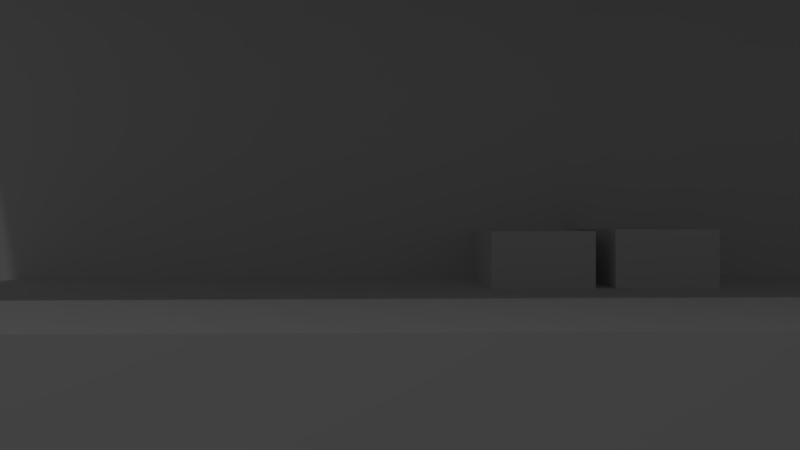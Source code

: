 # Source: bbb_2nd_floor_baseline.blend  (saved by Blender 2.79.0; exported with 4.5.12 LTS)
import bpy
from mathutils import Matrix  # noqa: F401  (used for matrix-valued properties, if any)

bpy.ops.wm.read_factory_settings(use_empty=True)
scene = bpy.context.scene
scene.name = 'Objects'

# ---- collections
col_collection_1 = bpy.data.collections.new('Collection 1'); scene.collection.children.link(col_collection_1)
col_collection_11 = bpy.data.collections.new('Collection 11'); scene.collection.children.link(col_collection_11)
col_collection_11.hide_render = True
col_collection_11.hide_viewport = True

# ---- materials (node trees are filled in below, after node groups)
mat_material = bpy.data.materials.new('Material')
mat_material.alpha_threshold = 0.0
mat_material.roughness = 0.5
mat_material.line_color = (0.0, 0.0, 0.0, 1.0)

# ---- material node trees

# ---- world
world_world = bpy.data.worlds.new('World'); scene.world = world_world
world_world.color = (0.05088, 0.05088, 0.05088)
world_world.use_sun_shadow = False
world_world.sun_shadow_jitter_overblur = 0.0
world_world.cycles.sampling_method = 'MANUAL'

# ---- cameras
cam_camera = bpy.data.cameras.new('Camera')
cam_camera.clip_end = 100.0
cam_camera.lens = 35.0
cam_camera.sensor_width = 32.0
cam_camera.sensor_height = 18.0
cam_camera.ortho_scale = 7.314
cam_camera.dof.focus_distance = 0.0

# ---- lights
light_lamp = bpy.data.lights.new('Lamp', 'POINT')
light_lamp.transmission_factor = 0.0
light_lamp.cutoff_distance = 30.0
light_lamp.energy = 100.0
light_lamp.shadow_buffer_clip_start = 1.001
light_lamp.shadow_soft_size = 0.1
light_lamp.shadow_maximum_resolution = 0.006
light_lamp.use_absolute_resolution = True

# ---- meshes
me_box = bpy.data.meshes.new('Box')
me_box.from_pydata([(0.5, 0.5, -0.5), (0.5, -0.5, -0.5), (-0.5, -0.5, -0.5), (-0.5, 0.5, -0.5), (0.5, 0.5, 0.5), (0.5, -0.5, 0.5), (-0.5, -0.5, 0.5), (-0.5, 0.5, 0.5)], [], [(0, 1, 2, 3), (4, 7, 6, 5), (0, 4, 5, 1), (1, 5, 6, 2), (2, 6, 7, 3), (4, 0, 3, 7)])
me_box.materials.append(mat_material)
me_box.use_remesh_preserve_volume = False
me_box.use_remesh_preserve_attributes = False
me_box.use_mirror_vertex_groups = False
me_box.update()
me_cylinder = bpy.data.meshes.new('Cylinder')
me_cylinder.from_pydata([(0.0, 0.5, -0.5), (0.0, 0.5, 0.5), (0.09755, 0.4904, -0.5), (0.09755, 0.4904, 0.5), (0.1913, 0.4619, -0.5), (0.1913, 0.4619, 0.5), (0.2778, 0.4157, -0.5), (0.2778, 0.4157, 0.5), (0.3536, 0.3536, -0.5), (0.3536, 0.3536, 0.5), (0.4157, 0.2778, -0.5), (0.4157, 0.2778, 0.5), (0.4619, 0.1913, -0.5), (0.4619, 0.1913, 0.5), (0.4904, 0.09755, -0.5), (0.4904, 0.09755, 0.5), (0.5, 3.775e-08, -0.5), (0.5, 3.775e-08, 0.5), (0.4904, -0.09755, -0.5), (0.4904, -0.09755, 0.5), (0.4619, -0.1913, -0.5), (0.4619, -0.1913, 0.5), (0.4157, -0.2778, -0.5), (0.4157, -0.2778, 0.5), (0.3536, -0.3536, -0.5), (0.3536, -0.3536, 0.5), (0.2778, -0.4157, -0.5), (0.2778, -0.4157, 0.5), (0.1913, -0.4619, -0.5), (0.1913, -0.4619, 0.5), (0.09755, -0.4904, -0.5), (0.09755, -0.4904, 0.5), (-1.629e-07, -0.5, -0.5), (-1.629e-07, -0.5, 0.5), (-0.09755, -0.4904, -0.5), (-0.09755, -0.4904, 0.5), (-0.1913, -0.4619, -0.5), (-0.1913, -0.4619, 0.5), (-0.2778, -0.4157, -0.5), (-0.2778, -0.4157, 0.5), (-0.3536, -0.3536, -0.5), (-0.3536, -0.3536, 0.5), (-0.4157, -0.2778, -0.5), (-0.4157, -0.2778, 0.5), (-0.4619, -0.1913, -0.5), (-0.4619, -0.1913, 0.5), (-0.4904, -0.09754, -0.5), (-0.4904, -0.09754, 0.5), (-0.5, 4.828e-07, -0.5), (-0.5, 4.828e-07, 0.5), (-0.4904, 0.09755, -0.5), (-0.4904, 0.09755, 0.5), (-0.4619, 0.1913, -0.5), (-0.4619, 0.1913, 0.5), (-0.4157, 0.2778, -0.5), (-0.4157, 0.2778, 0.5), (-0.3536, 0.3536, -0.5), (-0.3536, 0.3536, 0.5), (-0.2778, 0.4157, -0.5), (-0.2778, 0.4157, 0.5), (-0.1913, 0.4619, -0.5), (-0.1913, 0.4619, 0.5), (-0.09754, 0.4904, -0.5), (-0.09754, 0.4904, 0.5)], [], [(0, 1, 3, 2), (2, 3, 5, 4), (4, 5, 7, 6), (6, 7, 9, 8), (8, 9, 11, 10), (10, 11, 13, 12), (12, 13, 15, 14), (14, 15, 17, 16), (16, 17, 19, 18), (18, 19, 21, 20), (20, 21, 23, 22), (22, 23, 25, 24), (24, 25, 27, 26), (26, 27, 29, 28), (28, 29, 31, 30), (30, 31, 33, 32), (32, 33, 35, 34), (34, 35, 37, 36), (36, 37, 39, 38), (38, 39, 41, 40), (40, 41, 43, 42), (42, 43, 45, 44), (44, 45, 47, 46), (46, 47, 49, 48), (48, 49, 51, 50), (50, 51, 53, 52), (52, 53, 55, 54), (54, 55, 57, 56), (56, 57, 59, 58), (58, 59, 61, 60), (3, 1, 63, 61, 59, 57, 55, 53, 51, 49, 47, 45, 43, 41, 39, 37, 35, 33, 31, 29, 27, 25, 23, 21, 19, 17, 15, 13, 11, 9, 7, 5), (60, 61, 63, 62), (62, 63, 1, 0), (0, 2, 4, 6, 8, 10, 12, 14, 16, 18, 20, 22, 24, 26, 28, 30, 32, 34, 36, 38, 40, 42, 44, 46, 48, 50, 52, 54, 56, 58, 60, 62)])
me_cylinder.materials.append(mat_material)
me_cylinder.use_remesh_preserve_volume = False
me_cylinder.use_remesh_preserve_attributes = False
me_cylinder.use_mirror_vertex_groups = False
me_cylinder.update()

# ---- objects
ob_trashcan32_002 = bpy.data.objects.new('trashcan32.002', me_box)
ob_trashcan32_001 = bpy.data.objects.new('trashcan32.001', me_box)
ob_cylinder2_001 = bpy.data.objects.new('Cylinder2.001', me_cylinder)
ob_wall2514 = bpy.data.objects.new('wall2514', me_box)
ob_wall2513 = bpy.data.objects.new('wall2513', me_box)
ob_wall2512 = bpy.data.objects.new('wall2512', me_box)
ob_wall2511 = bpy.data.objects.new('wall2511', me_box)
ob_wall251 = bpy.data.objects.new('wall251', me_box)
ob_remote1 = bpy.data.objects.new('Remote1', me_box)
ob_empty_012 = bpy.data.objects.new('Empty.012', None)
ob_empty_011 = bpy.data.objects.new('Empty.011', None)
ob_remote = bpy.data.objects.new('Remote', me_box)
ob_empty_010 = bpy.data.objects.new('Empty.010', None)
ob_empty_009 = bpy.data.objects.new('Empty.009', None)
ob_cereal1 = bpy.data.objects.new('cereal1', me_box)
ob_empty_008 = bpy.data.objects.new('Empty.008', None)
ob_empty_007 = bpy.data.objects.new('Empty.007', None)
ob_cereal = bpy.data.objects.new('cereal', me_box)
ob_empty_006 = bpy.data.objects.new('Empty.006', None)
ob_empty_005 = bpy.data.objects.new('Empty.005', None)
ob_wall2811 = bpy.data.objects.new('wall2811', me_box)
ob_pringles11 = bpy.data.objects.new('pringles11', me_cylinder)
ob_empty_004 = bpy.data.objects.new('Empty.004', None)
ob_empty_003 = bpy.data.objects.new('Empty.003', None)
ob_pringles1 = bpy.data.objects.new('pringles1', me_cylinder)
ob_empty_002 = bpy.data.objects.new('Empty.002', None)
ob_empty_001 = bpy.data.objects.new('Empty.001', None)
ob_floor = bpy.data.objects.new('floor', me_box)
ob_wall131 = bpy.data.objects.new('wall131', me_box)
ob_wall101 = bpy.data.objects.new('wall101', me_box)
ob_trashcan22 = bpy.data.objects.new('trashcan22', me_box)
ob_trashcan32 = bpy.data.objects.new('trashcan32', me_box)
ob_wall242 = bpy.data.objects.new('wall242', me_box)
ob_wall241 = bpy.data.objects.new('wall241', me_box)
ob_chair913 = bpy.data.objects.new('chair913', me_box)
ob_chair912 = bpy.data.objects.new('chair912', me_box)
ob_chair911 = bpy.data.objects.new('chair911', me_box)
ob_chair910 = bpy.data.objects.new('chair910', me_box)
ob_chair99 = bpy.data.objects.new('chair99', me_box)
ob_wall221 = bpy.data.objects.new('wall221', me_box)
ob_trashcan31 = bpy.data.objects.new('trashcan31', me_box)
ob_trashcan21 = bpy.data.objects.new('trashcan21', me_box)
ob_wall2863 = bpy.data.objects.new('wall2863', me_box)
ob_chair98 = bpy.data.objects.new('chair98', me_box)
ob_wall2862 = bpy.data.objects.new('wall2862', me_box)
ob_wall2861 = bpy.data.objects.new('wall2861', me_box)
ob_cabinet8 = bpy.data.objects.new('Cabinet8', me_box)
ob_cabinet7 = bpy.data.objects.new('Cabinet7', me_box)
ob_cabinet6 = bpy.data.objects.new('Cabinet6', me_box)
ob_chair97 = bpy.data.objects.new('chair97', me_box)
ob_chair96 = bpy.data.objects.new('chair96', me_box)
ob_chair95 = bpy.data.objects.new('chair95', me_box)
ob_chair94 = bpy.data.objects.new('chair94', me_box)
ob_chair93 = bpy.data.objects.new('chair93', me_box)
ob_chair92 = bpy.data.objects.new('chair92', me_box)
ob_chair91 = bpy.data.objects.new('chair91', me_box)
ob_wall2871 = bpy.data.objects.new('wall2871', me_box)
ob_chair112 = bpy.data.objects.new('chair112', me_box)
ob_chair111 = bpy.data.objects.new('chair111', me_box)
ob_cube241 = bpy.data.objects.new('Cube241', me_box)
ob_cabinet4 = bpy.data.objects.new('Cabinet4', me_box)
ob_cabinet3 = bpy.data.objects.new('Cabinet3', me_box)
ob_cabinet2 = bpy.data.objects.new('Cabinet2', me_box)
ob_cabinet1 = bpy.data.objects.new('Cabinet1', me_box)
ob_wall287 = bpy.data.objects.new('wall287', me_box)
ob_wall286 = bpy.data.objects.new('wall286', me_box)
ob_cylinder7 = bpy.data.objects.new('Cylinder7', me_cylinder)
ob_wall284 = bpy.data.objects.new('wall284', me_box)
ob_wall283 = bpy.data.objects.new('wall283', me_box)
ob_wall282 = bpy.data.objects.new('wall282', me_box)
ob_trashcan6 = bpy.data.objects.new('trashcan6', me_box)
ob_trashcan7 = bpy.data.objects.new('trashcan7', me_box)
ob_wall281 = bpy.data.objects.new('wall281', me_box)
ob_trashcan0 = bpy.data.objects.new('trashcan0', me_box)
ob_trashcan1 = bpy.data.objects.new('trashcan1', me_box)
ob_trashcan2 = bpy.data.objects.new('trashcan2', me_box)
ob_trashcan3 = bpy.data.objects.new('trashcan3', me_box)
ob_sl_table = bpy.data.objects.new('sl_table', me_box)
ob_chair9 = bpy.data.objects.new('chair9', me_box)
ob_wall2 = bpy.data.objects.new('wall2', me_box)
ob_wall3 = bpy.data.objects.new('wall3', me_box)
ob_wall4 = bpy.data.objects.new('wall4', me_box)
ob_wall5 = bpy.data.objects.new('wall5', me_box)
ob_wall6 = bpy.data.objects.new('wall6', me_box)
ob_wall7 = bpy.data.objects.new('wall7', me_box)
ob_cylinder6 = bpy.data.objects.new('Cylinder6', me_cylinder)
ob_cylinder5 = bpy.data.objects.new('Cylinder5', me_cylinder)
ob_cylinder4 = bpy.data.objects.new('Cylinder4', me_cylinder)
ob_cylinder3 = bpy.data.objects.new('Cylinder3', me_cylinder)
ob_cylinder2 = bpy.data.objects.new('Cylinder2', me_cylinder)
ob_cylinder1 = bpy.data.objects.new('Cylinder1', me_cylinder)
ob_cylinder = bpy.data.objects.new('Cylinder', me_cylinder)
ob_wall10 = bpy.data.objects.new('wall10', me_box)
ob_wall13 = bpy.data.objects.new('wall13', me_box)
ob_fridge2 = bpy.data.objects.new('Fridge2', me_box)
ob_counter = bpy.data.objects.new('Counter', me_box)
ob_cube24 = bpy.data.objects.new('Cube24', me_box)
ob_cabinet = bpy.data.objects.new('Cabinet', me_box)
ob_fridge = bpy.data.objects.new('Fridge', me_box)
ob_wall17 = bpy.data.objects.new('wall17', me_box)
ob_wall18 = bpy.data.objects.new('wall18', me_box)
ob_wall19 = bpy.data.objects.new('wall19', me_box)
ob_wall22 = bpy.data.objects.new('wall22', me_box)
ob_wall24 = bpy.data.objects.new('wall24', me_box)
ob_wall25 = bpy.data.objects.new('wall25', me_box)
ob_wall26 = bpy.data.objects.new('wall26', me_box)
ob_wall28 = bpy.data.objects.new('wall28', me_box)
ob_cube6 = bpy.data.objects.new('Cube6', me_box)
ob_wall31 = bpy.data.objects.new('wall31', me_box)
ob_wall32 = bpy.data.objects.new('wall32', me_box)
ob_wall33 = bpy.data.objects.new('wall33', me_box)
ob_wall34 = bpy.data.objects.new('wall34', me_box)
ob_lamp = bpy.data.objects.new('Lamp', light_lamp)
ob_camera = bpy.data.objects.new('Camera', cam_camera)
ob_empty = bpy.data.objects.new('Empty', None)

# ---- transforms, parenting, visibility, modifiers, constraints
ob_trashcan32_002.location = (-20.17, -11.39, 0.4403)
ob_trashcan32_002.rotation_mode = 'QUATERNION'
ob_trashcan32_002.rotation_quaternion = (0.7071, 0.0, 0.0, 0.7071)
ob_trashcan32_002.scale = (0.3, 0.86, 0.86)
ob_trashcan32_002.lock_rotations_4d = False
ob_trashcan32_002.empty_display_type = 'ARROWS'
ob_trashcan32_002.lineart.crease_threshold = 0.0
ob_trashcan32_001.location = (-20.17, -19.72, 0.4403)
ob_trashcan32_001.rotation_mode = 'QUATERNION'
ob_trashcan32_001.rotation_quaternion = (0.7071, 0.0, 0.0, 0.7071)
ob_trashcan32_001.scale = (0.3, 0.86, 0.86)
ob_trashcan32_001.lock_rotations_4d = False
ob_trashcan32_001.empty_display_type = 'ARROWS'
ob_trashcan32_001.lineart.crease_threshold = 0.0
ob_cylinder2_001.location = (-1.43, 5.14, 0.37)
ob_cylinder2_001.rotation_mode = 'QUATERNION'
ob_cylinder2_001.rotation_quaternion = (1.0, 0.0, 0.0, 0.0)
ob_cylinder2_001.scale = (1.1, 1.1, 0.74)
ob_cylinder2_001.lineart.crease_threshold = 0.0
ob_wall2514.location = (-3.706, 7.769, 0.3449)
ob_wall2514.rotation_mode = 'QUATERNION'
ob_wall2514.rotation_quaternion = (0.7012, 0.0, 0.0, 0.713)
ob_wall2514.scale = (0.8824, 0.8005, 0.704)
ob_wall2514.lock_rotations_4d = False
ob_wall2514.empty_display_type = 'ARROWS'
ob_wall2514.lineart.crease_threshold = 0.0
ob_wall2513.location = (-3.691, 6.887, 0.3449)
ob_wall2513.rotation_mode = 'QUATERNION'
ob_wall2513.rotation_quaternion = (0.7012, 0.0, 0.0, 0.713)
ob_wall2513.scale = (0.8824, 0.8005, 0.704)
ob_wall2513.lock_rotations_4d = False
ob_wall2513.empty_display_type = 'ARROWS'
ob_wall2513.lineart.crease_threshold = 0.0
ob_wall2512.location = (-3.648, 4.279, 0.3449)
ob_wall2512.rotation_mode = 'QUATERNION'
ob_wall2512.rotation_quaternion = (0.7012, 0.0, 0.0, 0.713)
ob_wall2512.scale = (0.8824, 0.8005, 0.704)
ob_wall2512.lock_rotations_4d = False
ob_wall2512.empty_display_type = 'ARROWS'
ob_wall2512.lineart.crease_threshold = 0.0
ob_wall2511.location = (-3.662, 5.144, 0.3449)
ob_wall2511.rotation_mode = 'QUATERNION'
ob_wall2511.rotation_quaternion = (0.7012, 0.0, 0.0, 0.713)
ob_wall2511.scale = (0.8824, 0.8005, 0.704)
ob_wall2511.lock_rotations_4d = False
ob_wall2511.empty_display_type = 'ARROWS'
ob_wall2511.lineart.crease_threshold = 0.0
ob_wall251.location = (-3.677, 6.023, 0.3449)
ob_wall251.rotation_mode = 'QUATERNION'
ob_wall251.rotation_quaternion = (0.7012, 0.0, 0.0, 0.713)
ob_wall251.scale = (0.8824, 0.8005, 0.704)
ob_wall251.lock_rotations_4d = False
ob_wall251.empty_display_type = 'ARROWS'
ob_wall251.lineart.crease_threshold = 0.0
ob_remote1.location = (0.272, 7.266, 0.9847)
ob_remote1.rotation_mode = 'QUATERNION'
ob_remote1.rotation_quaternion = (1.0, 0.0, 0.0, 0.0)
ob_remote1.scale = (0.03713, 0.1202, 0.03505)
ob_remote1.display_type = 'WIRE'
ob_remote1.lineart.crease_threshold = 0.0
ob_empty_012.parent = ob_remote1
ob_empty_012.matrix_parent_inverse = Matrix(((26.93, 0.0, 0.0, 100.1), (0.0, 8.322, 0.0, -42.76), (-4.768e-07, 0.0, 28.53, -28.09), (0.0, 0.0, 0.0, 1.0)))
ob_empty_012.location = (-3.715, 5.138, 0.9847)
ob_empty_012.empty_display_type = 'SPHERE'
ob_empty_012.empty_display_size = 0.5
ob_empty_012.empty_image_offset = (0.0, 0.0)
ob_empty_012.lineart.crease_threshold = 0.0
ob_empty_011.parent = ob_remote1
ob_empty_011.matrix_parent_inverse = Matrix(((26.93, 0.0, 0.0, 100.1), (0.0, 8.322, 0.0, -42.76), (-4.768e-07, 0.0, 28.53, -28.09), (0.0, 0.0, 0.0, 1.0)))
ob_empty_011.location = (-3.715, 5.138, 0.9847)
ob_empty_011.scale = (0.6025, 0.6025, 0.6025)
ob_empty_011.empty_display_type = 'SINGLE_ARROW'
ob_empty_011.empty_image_offset = (0.0, 0.0)
ob_empty_011.lineart.crease_threshold = 0.0
ob_remote.location = (-3.715, 5.138, 0.9847)
ob_remote.rotation_mode = 'QUATERNION'
ob_remote.rotation_quaternion = (1.0, 0.0, 0.0, 0.0)
ob_remote.scale = (0.03713, 0.1202, 0.03505)
ob_remote.lineart.crease_threshold = 0.0
ob_empty_010.parent = ob_remote
ob_empty_010.matrix_parent_inverse = Matrix(((26.93, 0.0, 0.0, 100.1), (0.0, 8.322, 0.0, -42.76), (-4.768e-07, 0.0, 28.53, -28.09), (0.0, 0.0, 0.0, 1.0)))
ob_empty_010.location = (-3.715, 5.138, 0.9847)
ob_empty_010.scale = (0.3975, 0.3975, 0.3975)
ob_empty_010.empty_display_type = 'SINGLE_ARROW'
ob_empty_010.empty_image_offset = (0.0, 0.0)
ob_empty_010.lineart.crease_threshold = 0.0
ob_empty_009.parent = ob_remote
ob_empty_009.matrix_parent_inverse = Matrix(((26.93, 0.0, 0.0, 100.1), (0.0, 8.322, 0.0, -42.76), (-4.768e-07, 0.0, 28.53, -28.09), (0.0, 0.0, 0.0, 1.0)))
ob_empty_009.location = (-3.715, 5.138, 0.9847)
ob_empty_009.empty_display_type = 'SPHERE'
ob_empty_009.empty_display_size = 0.5
ob_empty_009.empty_image_offset = (0.0, 0.0)
ob_empty_009.lineart.crease_threshold = 0.0
ob_cereal1.location = (-18.77, -11.59, 0.9723)
ob_cereal1.rotation_mode = 'QUATERNION'
ob_cereal1.rotation_quaternion = (0.9699, 0.0, -0.0, -0.2435)
ob_cereal1.scale = (0.18, 0.1, 0.24)
ob_cereal1.display_type = 'WIRE'
ob_cereal1.lineart.crease_threshold = 0.0
ob_empty_008.parent = ob_cereal1
ob_empty_008.matrix_parent_inverse = Matrix(((4.897, -2.624, 0.0, 39.8), (4.723, 8.814, 0.0, 262.3), (7.451e-09, 0.0, 4.167, -4.051), (0.0, 0.0, 0.0, 1.0)))
ob_empty_008.location = (-18.71, -19.74, 0.9723)
ob_empty_008.empty_display_type = 'SPHERE'
ob_empty_008.empty_display_size = 0.5
ob_empty_008.empty_image_offset = (0.0, 0.0)
ob_empty_008.lineart.crease_threshold = 0.0
ob_empty_007.parent = ob_cereal1
ob_empty_007.matrix_parent_inverse = Matrix(((4.897, -2.624, 0.0, 39.8), (4.723, 8.814, 0.0, 262.3), (7.451e-09, 0.0, 4.167, -4.051), (0.0, 0.0, 0.0, 1.0)))
ob_empty_007.location = (-18.71, -19.74, 0.9723)
ob_empty_007.scale = (0.5, 0.5, 0.5)
ob_empty_007.empty_display_type = 'SINGLE_ARROW'
ob_empty_007.empty_image_offset = (0.0, 0.0)
ob_empty_007.lineart.crease_threshold = 0.0
ob_cereal.location = (-18.71, -19.74, 0.9723)
ob_cereal.rotation_mode = 'QUATERNION'
ob_cereal.rotation_quaternion = (0.9699, 0.0, -0.0, -0.2435)
ob_cereal.scale = (0.18, 0.1, 0.24)
ob_cereal.lineart.crease_threshold = 0.0
ob_empty_006.parent = ob_cereal
ob_empty_006.matrix_parent_inverse = Matrix(((4.897, -2.624, 0.0, 39.8), (4.723, 8.814, 0.0, 262.3), (7.451e-09, 0.0, 4.167, -4.051), (0.0, 0.0, 0.0, 1.0)))
ob_empty_006.location = (-18.71, -19.74, 0.9723)
ob_empty_006.scale = (0.5, 0.5, 0.5)
ob_empty_006.empty_display_type = 'SINGLE_ARROW'
ob_empty_006.empty_image_offset = (0.0, 0.0)
ob_empty_006.lineart.crease_threshold = 0.0
ob_empty_005.parent = ob_cereal
ob_empty_005.matrix_parent_inverse = Matrix(((4.897, -2.624, 0.0, 39.8), (4.723, 8.814, 0.0, 262.3), (7.451e-09, 0.0, 4.167, -4.051), (0.0, 0.0, 0.0, 1.0)))
ob_empty_005.location = (-18.71, -19.74, 0.9723)
ob_empty_005.empty_display_type = 'SPHERE'
ob_empty_005.empty_display_size = 0.5
ob_empty_005.empty_image_offset = (0.0, 0.0)
ob_empty_005.lineart.crease_threshold = 0.0
ob_wall2811.location = (15.74, -4.924, 1.287)
ob_wall2811.rotation_mode = 'QUATERNION'
ob_wall2811.rotation_quaternion = (1.0, 0.0, 0.0, 0.002077)
ob_wall2811.scale = (10.8, 7.741, 2.6)
ob_wall2811.lock_rotations_4d = False
ob_wall2811.empty_display_type = 'ARROWS'
ob_wall2811.lineart.crease_threshold = 0.0
ob_pringles11.location = (14.48, -13.79, 0.9212)
ob_pringles11.rotation_mode = 'QUATERNION'
ob_pringles11.rotation_quaternion = (1.0, 0.0, 0.0, 0.0)
ob_pringles11.scale = (0.08, 0.08, 0.24)
ob_pringles11.display_type = 'WIRE'
ob_pringles11.lineart.crease_threshold = 0.0
ob_empty_004.parent = ob_pringles11
ob_empty_004.matrix_parent_inverse = Matrix(((12.5, 0.0, 0.0, -171.7), (1.283e-06, 12.5, 0.0, 172.2), (-2.86e-08, 0.0, 4.167, -3.838), (0.0, 0.0, 0.0, 1.0)))
ob_empty_004.location = (13.74, -13.78, 0.9212)
ob_empty_004.empty_display_type = 'SPHERE'
ob_empty_004.empty_display_size = 0.5
ob_empty_004.empty_image_offset = (0.0, 0.0)
ob_empty_004.lineart.crease_threshold = 0.0
ob_empty_003.parent = ob_pringles11
ob_empty_003.matrix_parent_inverse = Matrix(((12.5, 0.0, 0.0, -171.7), (1.283e-06, 12.5, 0.0, 172.2), (-2.86e-08, 0.0, 4.167, -3.838), (0.0, 0.0, 0.0, 1.0)))
ob_empty_003.location = (13.74, -13.78, 0.9212)
ob_empty_003.scale = (0.25, 0.25, 0.25)
ob_empty_003.empty_display_type = 'SINGLE_ARROW'
ob_empty_003.empty_image_offset = (0.0, 0.0)
ob_empty_003.lineart.crease_threshold = 0.0
ob_pringles1.location = (16.09, -9.077, 1.118)
ob_pringles1.rotation_mode = 'QUATERNION'
ob_pringles1.rotation_quaternion = (1.0, 0.0, 0.0, 0.0)
ob_pringles1.scale = (0.08368, 0.08, 0.24)
ob_pringles1.lineart.crease_threshold = 0.0
ob_empty_002.parent = ob_pringles1
ob_empty_002.matrix_parent_inverse = Matrix(((12.5, 0.0, 0.0, -171.7), (1.283e-06, 12.5, 0.0, 172.2), (-2.86e-08, 0.0, 4.167, -3.838), (0.0, 0.0, 0.0, 1.0)))
ob_empty_002.location = (13.74, -13.78, 0.9212)
ob_empty_002.scale = (0.75, 0.75, 0.75)
ob_empty_002.empty_display_type = 'SINGLE_ARROW'
ob_empty_002.empty_image_offset = (0.0, 0.0)
ob_empty_002.lineart.crease_threshold = 0.0
ob_empty_001.parent = ob_pringles1
ob_empty_001.matrix_parent_inverse = Matrix(((12.5, 0.0, 0.0, -171.7), (1.283e-06, 12.5, 0.0, 172.2), (-2.86e-08, 0.0, 4.167, -3.838), (0.0, 0.0, 0.0, 1.0)))
ob_empty_001.location = (13.74, -13.78, 0.9212)
ob_empty_001.empty_display_type = 'SPHERE'
ob_empty_001.empty_display_size = 0.5
ob_empty_001.empty_image_offset = (0.0, 0.0)
ob_empty_001.lineart.crease_threshold = 0.0
ob_floor.location = (-1.786, -13.96, -0.5)
ob_floor.rotation_mode = 'QUATERNION'
ob_floor.rotation_quaternion = (1.0, 0.0, 0.0, 0.0)
ob_floor.scale = (52.06, 47.14, 1.0)
ob_floor.lineart.crease_threshold = 0.0
ob_wall131.location = (-1.167, 8.796, 1.287)
ob_wall131.rotation_mode = 'QUATERNION'
ob_wall131.rotation_quaternion = (1.0, 0.0, 0.0, 0.0)
ob_wall131.scale = (6.137, 0.4249, 2.6)
ob_wall131.lock_rotations_4d = False
ob_wall131.empty_display_type = 'ARROWS'
ob_wall131.lineart.crease_threshold = 0.0
ob_wall101.location = (1.22, 3.262, 1.287)
ob_wall101.rotation_mode = 'QUATERNION'
ob_wall101.rotation_quaternion = (0.7071, 0.0, -0.0, -0.7071)
ob_wall101.scale = (0.07395, 0.4452, 2.6)
ob_wall101.lock_rotations_4d = False
ob_wall101.empty_display_type = 'ARROWS'
ob_wall101.lineart.crease_threshold = 0.0
ob_trashcan22.location = (-17.91, -21.19, 0.4403)
ob_trashcan22.rotation_mode = 'QUATERNION'
ob_trashcan22.rotation_quaternion = (1.0, 0.0, 0.0, 0.0)
ob_trashcan22.scale = (0.3304, 0.4255, 0.9404)
ob_trashcan22.lock_rotations_4d = False
ob_trashcan22.empty_display_type = 'ARROWS'
ob_trashcan22.lineart.crease_threshold = 0.0
ob_trashcan32.location = (-17.91, -20.59, 0.4403)
ob_trashcan32.rotation_mode = 'QUATERNION'
ob_trashcan32.rotation_quaternion = (1.0, 0.0, 0.0, 0.0)
ob_trashcan32.scale = (0.3304, 0.4255, 0.9404)
ob_trashcan32.lock_rotations_4d = False
ob_trashcan32.empty_display_type = 'ARROWS'
ob_trashcan32.lineart.crease_threshold = 0.0
ob_wall242.location = (-21.98, -25.17, 1.287)
ob_wall242.rotation_mode = 'QUATERNION'
ob_wall242.rotation_quaternion = (1.0, 0.0, 0.0, 0.004908)
ob_wall242.scale = (8.039, 10.55, 2.6)
ob_wall242.lock_rotations_4d = False
ob_wall242.empty_display_type = 'ARROWS'
ob_wall242.lineart.crease_threshold = 0.0
ob_wall241.location = (-14.65, -29.84, 1.287)
ob_wall241.rotation_mode = 'QUATERNION'
ob_wall241.rotation_quaternion = (1.0, 0.0, 0.0, 0.004908)
ob_wall241.scale = (8.039, 10.55, 2.6)
ob_wall241.lock_rotations_4d = False
ob_wall241.empty_display_type = 'ARROWS'
ob_wall241.lineart.crease_threshold = 0.0
ob_chair913.location = (0.1428, -30.01, 0.4403)
ob_chair913.rotation_mode = 'QUATERNION'
ob_chair913.rotation_quaternion = (0.9478, 0.0, 0.0, 0.319)
ob_chair913.scale = (0.7866, 0.7516, 0.7523)
ob_chair913.lock_rotations_4d = False
ob_chair913.empty_display_type = 'ARROWS'
ob_chair913.lineart.crease_threshold = 0.0
ob_chair912.location = (1.405, -28.57, 0.4403)
ob_chair912.rotation_mode = 'QUATERNION'
ob_chair912.rotation_quaternion = (0.9478, 0.0, 0.0, 0.319)
ob_chair912.scale = (0.7866, 0.7516, 0.7523)
ob_chair912.lock_rotations_4d = False
ob_chair912.empty_display_type = 'ARROWS'
ob_chair912.lineart.crease_threshold = 0.0
ob_chair911.location = (-0.2887, -27.5, 0.4403)
ob_chair911.rotation_mode = 'QUATERNION'
ob_chair911.rotation_quaternion = (1.0, 0.0, -0.0, -0.001513)
ob_chair911.scale = (0.8305, 0.707, 0.7523)
ob_chair911.lock_rotations_4d = False
ob_chair911.empty_display_type = 'ARROWS'
ob_chair911.lineart.crease_threshold = 0.0
ob_chair910.location = (-2.047, -28.75, 0.4403)
ob_chair910.rotation_mode = 'QUATERNION'
ob_chair910.rotation_quaternion = (0.9403, 0.0, 0.0, 0.3403)
ob_chair910.scale = (0.7813, 0.757, 0.7523)
ob_chair910.lock_rotations_4d = False
ob_chair910.empty_display_type = 'ARROWS'
ob_chair910.lineart.crease_threshold = 0.0
ob_chair99.location = (-1.316, -27.72, 0.4403)
ob_chair99.rotation_mode = 'QUATERNION'
ob_chair99.rotation_quaternion = (0.992, 0.0, 0.0, 0.1263)
ob_chair99.scale = (0.823, 0.7147, 0.7523)
ob_chair99.lock_rotations_4d = False
ob_chair99.empty_display_type = 'ARROWS'
ob_chair99.lineart.crease_threshold = 0.0
ob_wall221.location = (-0.2218, -33.62, 1.287)
ob_wall221.rotation_mode = 'QUATERNION'
ob_wall221.rotation_quaternion = (-0.7134, 0.0, 0.0, 0.7008)
ob_wall221.scale = (6.075, 5.551, 2.6)
ob_wall221.lock_rotations_4d = False
ob_wall221.empty_display_type = 'ARROWS'
ob_wall221.lineart.crease_threshold = 0.0
ob_trashcan31.location = (13.09, -21.6, 0.4403)
ob_trashcan31.rotation_mode = 'QUATERNION'
ob_trashcan31.rotation_quaternion = (0.7071, 0.0, 0.0, 0.7071)
ob_trashcan31.scale = (0.2821, 0.4983, 0.9404)
ob_trashcan31.lock_rotations_4d = False
ob_trashcan31.empty_display_type = 'ARROWS'
ob_trashcan31.lineart.crease_threshold = 0.0
ob_trashcan21.location = (13.65, -21.58, 0.4403)
ob_trashcan21.rotation_mode = 'QUATERNION'
ob_trashcan21.rotation_quaternion = (0.7071, 0.0, 0.0, 0.7071)
ob_trashcan21.scale = (0.2821, 0.4983, 0.9404)
ob_trashcan21.lock_rotations_4d = False
ob_trashcan21.empty_display_type = 'ARROWS'
ob_trashcan21.lineart.crease_threshold = 0.0
ob_wall2863.location = (19.57, -12.8, 1.3)
ob_wall2863.rotation_mode = 'QUATERNION'
ob_wall2863.rotation_quaternion = (0.7106, 0.0, 0.0, -0.7036)
ob_wall2863.scale = (8.051, 3.392, 2.6)
ob_wall2863.lock_rotations_4d = False
ob_wall2863.empty_display_type = 'ARROWS'
ob_wall2863.lineart.crease_threshold = 0.0
ob_chair98.location = (10.78, -10.09, 0.4403)
ob_chair98.rotation_mode = 'QUATERNION'
ob_chair98.rotation_quaternion = (1.0, 0.0, 0.0, 0.0)
ob_chair98.scale = (0.8305, 0.707, 0.7523)
ob_chair98.lock_rotations_4d = False
ob_chair98.empty_display_type = 'ARROWS'
ob_chair98.lineart.crease_threshold = 0.0
ob_wall2862.location = (11.36, -16.7, 1.0)
ob_wall2862.rotation_mode = 'QUATERNION'
ob_wall2862.rotation_quaternion = (0.9058, 0.0, -0.0, -0.4237)
ob_wall2862.scale = (0.74, 0.0546, 2.0)
ob_wall2862.lock_rotations_4d = False
ob_wall2862.empty_display_type = 'ARROWS'
ob_wall2862.lineart.crease_threshold = 0.0
ob_wall2861.location = (11.0, -16.95, 1.3)
ob_wall2861.rotation_mode = 'QUATERNION'
ob_wall2861.rotation_quaternion = (1.0, 0.0, 0.0, 0.0)
ob_wall2861.scale = (1.218, 0.04957, 2.6)
ob_wall2861.lock_rotations_4d = False
ob_wall2861.empty_display_type = 'ARROWS'
ob_wall2861.lineart.crease_threshold = 0.0
ob_cabinet8.location = (14.7, -16.12, 1.005)
ob_cabinet8.rotation_mode = 'QUATERNION'
ob_cabinet8.rotation_quaternion = (0.7071, 0.0, 0.0, 0.7071)
ob_cabinet8.scale = (1.117, 0.8664, 1.881)
ob_cabinet8.lock_rotations_4d = False
ob_cabinet8.empty_display_type = 'ARROWS'
ob_cabinet8.lineart.crease_threshold = 0.0
ob_cabinet7.location = (16.42, -16.18, 1.005)
ob_cabinet7.rotation_mode = 'QUATERNION'
ob_cabinet7.rotation_quaternion = (0.7071, 0.0, -0.0, -0.7071)
ob_cabinet7.scale = (1.397, 2.556, 1.881)
ob_cabinet7.lock_rotations_4d = False
ob_cabinet7.empty_display_type = 'ARROWS'
ob_cabinet7.lineart.crease_threshold = 0.0
ob_cabinet6.location = (17.62, -15.02, 1.005)
ob_cabinet6.rotation_mode = 'QUATERNION'
ob_cabinet6.rotation_quaternion = (1.0, 0.0, 0.0, 0.0)
ob_cabinet6.scale = (0.6338, 2.183, 1.881)
ob_cabinet6.lock_rotations_4d = False
ob_cabinet6.empty_display_type = 'ARROWS'
ob_cabinet6.lineart.crease_threshold = 0.0
ob_chair97.location = (10.75, -10.89, 0.4403)
ob_chair97.rotation_mode = 'QUATERNION'
ob_chair97.rotation_quaternion = (1.0, 0.0, 0.0, 0.0)
ob_chair97.scale = (0.8305, 0.707, 0.7523)
ob_chair97.lock_rotations_4d = False
ob_chair97.empty_display_type = 'ARROWS'
ob_chair97.lineart.crease_threshold = 0.0
ob_chair96.location = (13.47, -9.922, 0.4403)
ob_chair96.rotation_mode = 'QUATERNION'
ob_chair96.rotation_quaternion = (1.0, 0.0, 0.0, 0.0)
ob_chair96.scale = (0.8305, 0.707, 0.7523)
ob_chair96.lock_rotations_4d = False
ob_chair96.empty_display_type = 'ARROWS'
ob_chair96.lineart.crease_threshold = 0.0
ob_chair95.location = (13.49, -10.69, 0.4403)
ob_chair95.rotation_mode = 'QUATERNION'
ob_chair95.rotation_quaternion = (1.0, 0.0, 0.0, 0.0)
ob_chair95.scale = (0.8305, 0.707, 0.7523)
ob_chair95.lock_rotations_4d = False
ob_chair95.empty_display_type = 'ARROWS'
ob_chair95.lineart.crease_threshold = 0.0
ob_chair94.location = (13.49, -11.49, 0.4403)
ob_chair94.rotation_mode = 'QUATERNION'
ob_chair94.rotation_quaternion = (1.0, 0.0, 0.0, 0.0)
ob_chair94.scale = (0.8305, 0.707, 0.7523)
ob_chair94.lock_rotations_4d = False
ob_chair94.empty_display_type = 'ARROWS'
ob_chair94.lineart.crease_threshold = 0.0
ob_chair93.location = (10.74, -11.63, 0.4403)
ob_chair93.rotation_mode = 'QUATERNION'
ob_chair93.rotation_quaternion = (1.0, 0.0, 0.0, 0.0)
ob_chair93.scale = (0.8305, 0.707, 0.7523)
ob_chair93.lock_rotations_4d = False
ob_chair93.empty_display_type = 'ARROWS'
ob_chair93.lineart.crease_threshold = 0.0
ob_chair92.location = (10.8, -12.6, 0.4403)
ob_chair92.rotation_mode = 'QUATERNION'
ob_chair92.rotation_quaternion = (1.0, 0.0, 0.0, 0.0)
ob_chair92.scale = (0.8305, 0.707, 0.7523)
ob_chair92.lock_rotations_4d = False
ob_chair92.empty_display_type = 'ARROWS'
ob_chair92.lineart.crease_threshold = 0.0
ob_chair91.location = (13.54, -12.35, 0.4403)
ob_chair91.rotation_mode = 'QUATERNION'
ob_chair91.rotation_quaternion = (1.0, 0.0, 0.0, 0.0)
ob_chair91.scale = (0.8305, 0.707, 0.7523)
ob_chair91.lock_rotations_4d = False
ob_chair91.empty_display_type = 'ARROWS'
ob_chair91.lineart.crease_threshold = 0.0
ob_wall2871.location = (20.79, -18.14, 1.3)
ob_wall2871.rotation_mode = 'QUATERNION'
ob_wall2871.rotation_quaternion = (1.0, 0.0, 0.0, 0.005011)
ob_wall2871.scale = (9.678, 2.653, 2.6)
ob_wall2871.lock_rotations_4d = False
ob_wall2871.empty_display_type = 'ARROWS'
ob_wall2871.lineart.crease_threshold = 0.0
ob_chair112.location = (-21.38, -13.85, 0.4403)
ob_chair112.rotation_mode = 'QUATERNION'
ob_chair112.rotation_quaternion = (0.7071, 0.0, 0.0, 0.7071)
ob_chair112.scale = (1.609, 3.483, 0.7523)
ob_chair112.lock_rotations_4d = False
ob_chair112.empty_display_type = 'ARROWS'
ob_chair112.lineart.crease_threshold = 0.0
ob_chair111.location = (-21.19, -17.23, 0.4403)
ob_chair111.rotation_mode = 'QUATERNION'
ob_chair111.rotation_quaternion = (0.7071, 0.0, 0.0, 0.7071)
ob_chair111.scale = (1.675, 3.626, 0.7523)
ob_chair111.lock_rotations_4d = False
ob_chair111.empty_display_type = 'ARROWS'
ob_chair111.lineart.crease_threshold = 0.0
ob_cube241.location = (14.26, -9.14, 1.005)
ob_cube241.rotation_mode = 'QUATERNION'
ob_cube241.rotation_quaternion = (1.0, 0.0, 0.0, 0.0)
ob_cube241.scale = (0.6682, 1.768, 1.881)
ob_cube241.lock_rotations_4d = False
ob_cube241.empty_display_type = 'ARROWS'
ob_cube241.lineart.crease_threshold = 0.0
ob_cabinet4.location = (17.52, -9.078, 1.005)
ob_cabinet4.rotation_mode = 'QUATERNION'
ob_cabinet4.rotation_quaternion = (1.0, 0.0, 0.0, 0.0)
ob_cabinet4.scale = (0.5975, 0.3835, 1.881)
ob_cabinet4.lock_rotations_4d = False
ob_cabinet4.empty_display_type = 'ARROWS'
ob_cabinet4.lineart.crease_threshold = 0.0
ob_cabinet3.location = (7.074, 3.498, 1.3)
ob_cabinet3.rotation_mode = 'QUATERNION'
ob_cabinet3.rotation_quaternion = (1.0, 0.0, 0.0, 0.002086)
ob_cabinet3.scale = (11.28, 5.489, 2.6)
ob_cabinet3.lock_rotations_4d = False
ob_cabinet3.empty_display_type = 'ARROWS'
ob_cabinet3.lineart.crease_threshold = 0.0
ob_cabinet2.location = (10.65, -15.76, 1.005)
ob_cabinet2.rotation_mode = 'QUATERNION'
ob_cabinet2.rotation_quaternion = (0.7071, 0.0, -0.0, -0.7071)
ob_cabinet2.scale = (1.207, 0.7529, 1.881)
ob_cabinet2.lock_rotations_4d = False
ob_cabinet2.empty_display_type = 'ARROWS'
ob_cabinet2.lineart.crease_threshold = 0.0
ob_cabinet1.location = (17.41, -13.08, 1.005)
ob_cabinet1.rotation_mode = 'QUATERNION'
ob_cabinet1.rotation_quaternion = (1.0, 0.0, 0.0, 0.0)
ob_cabinet1.scale = (1.002, 0.6429, 1.881)
ob_cabinet1.lock_rotations_4d = False
ob_cabinet1.empty_display_type = 'ARROWS'
ob_cabinet1.lineart.crease_threshold = 0.0
ob_wall287.location = (4.873, -18.38, 0.5719)
ob_wall287.rotation_mode = 'QUATERNION'
ob_wall287.rotation_quaternion = (1.0, 0.0, 0.0, 0.005011)
ob_wall287.scale = (10.48, 2.757, 1.016)
ob_wall287.lock_rotations_4d = False
ob_wall287.empty_display_type = 'ARROWS'
ob_wall287.lineart.crease_threshold = 0.0
ob_wall286.location = (14.19, -16.95, 1.3)
ob_wall286.rotation_mode = 'QUATERNION'
ob_wall286.rotation_quaternion = (1.0, 0.0, 0.0, 0.002284)
ob_wall286.scale = (3.533, 0.04957, 2.6)
ob_wall286.lock_rotations_4d = False
ob_wall286.empty_display_type = 'ARROWS'
ob_wall286.lineart.crease_threshold = 0.0
ob_cylinder7.location = (-6.585, -22.42, 0.5719)
ob_cylinder7.rotation_mode = 'QUATERNION'
ob_cylinder7.rotation_quaternion = (1.0, 0.0, 0.0, 0.0)
ob_cylinder7.scale = (6.03, 5.149, 1.016)
ob_cylinder7.lineart.crease_threshold = 0.0
ob_wall284.location = (-3.292, -22.61, 0.5719)
ob_wall284.rotation_mode = 'QUATERNION'
ob_wall284.rotation_quaternion = (1.0, 0.0, 0.0, 0.0)
ob_wall284.scale = (0.8773, 0.04957, 1.016)
ob_wall284.lock_rotations_4d = False
ob_wall284.empty_display_type = 'ARROWS'
ob_wall284.lineart.crease_threshold = 0.0
ob_wall283.location = (-12.69, -22.72, 0.5719)
ob_wall283.rotation_mode = 'QUATERNION'
ob_wall283.rotation_quaternion = (1.0, 0.0, 0.0, 0.0)
ob_wall283.scale = (6.954, 0.04957, 1.016)
ob_wall283.lock_rotations_4d = False
ob_wall283.empty_display_type = 'ARROWS'
ob_wall283.lineart.crease_threshold = 0.0
ob_wall282.location = (-16.17, -14.9, 0.5719)
ob_wall282.rotation_mode = 'QUATERNION'
ob_wall282.rotation_quaternion = (0.7064, 0.0, 0.0, 0.7078)
ob_wall282.scale = (15.66, 0.05805, 1.016)
ob_wall282.lock_rotations_4d = False
ob_wall282.empty_display_type = 'ARROWS'
ob_wall282.lineart.crease_threshold = 0.0
ob_trashcan6.location = (-15.57, 0.3402, 0.4403)
ob_trashcan6.rotation_mode = 'QUATERNION'
ob_trashcan6.rotation_quaternion = (0.7071, 0.0, 0.0, 0.7071)
ob_trashcan6.scale = (0.2821, 0.4983, 0.9404)
ob_trashcan6.lock_rotations_4d = False
ob_trashcan6.empty_display_type = 'ARROWS'
ob_trashcan6.lineart.crease_threshold = 0.0
ob_trashcan7.location = (-16.13, 0.3603, 0.4403)
ob_trashcan7.rotation_mode = 'QUATERNION'
ob_trashcan7.rotation_quaternion = (0.7071, 0.0, 0.0, 0.7071)
ob_trashcan7.scale = (0.2821, 0.4983, 0.9404)
ob_trashcan7.lock_rotations_4d = False
ob_trashcan7.empty_display_type = 'ARROWS'
ob_trashcan7.lineart.crease_threshold = 0.0
ob_wall281.location = (-2.947, -14.8, 0.5719)
ob_wall281.rotation_mode = 'QUATERNION'
ob_wall281.rotation_quaternion = (0.7046, 0.0, 0.0, 0.7096)
ob_wall281.scale = (15.67, 0.05805, 1.016)
ob_wall281.lock_rotations_4d = False
ob_wall281.empty_display_type = 'ARROWS'
ob_wall281.lineart.crease_threshold = 0.0
ob_trashcan0.location = (4.684, -0.9628, 0.4403)
ob_trashcan0.rotation_mode = 'QUATERNION'
ob_trashcan0.rotation_quaternion = (0.7071, 0.0, 0.0, 0.7071)
ob_trashcan0.scale = (0.2821, 0.4983, 0.9404)
ob_trashcan0.lock_rotations_4d = False
ob_trashcan0.empty_display_type = 'ARROWS'
ob_trashcan0.lineart.crease_threshold = 0.0
ob_trashcan1.location = (5.277, -0.954, 0.4403)
ob_trashcan1.rotation_mode = 'QUATERNION'
ob_trashcan1.rotation_quaternion = (0.7071, 0.0, 0.0, 0.7071)
ob_trashcan1.scale = (0.2821, 0.4983, 0.9404)
ob_trashcan1.lock_rotations_4d = False
ob_trashcan1.empty_display_type = 'ARROWS'
ob_trashcan1.lineart.crease_threshold = 0.0
ob_trashcan2.location = (13.33, -16.73, 0.4403)
ob_trashcan2.rotation_mode = 'QUATERNION'
ob_trashcan2.rotation_quaternion = (0.7071, 0.0, 0.0, 0.7071)
ob_trashcan2.scale = (0.2821, 0.4983, 0.9404)
ob_trashcan2.lock_rotations_4d = False
ob_trashcan2.empty_display_type = 'ARROWS'
ob_trashcan2.lineart.crease_threshold = 0.0
ob_trashcan3.location = (12.78, -16.75, 0.4403)
ob_trashcan3.rotation_mode = 'QUATERNION'
ob_trashcan3.rotation_quaternion = (0.7071, 0.0, 0.0, 0.7071)
ob_trashcan3.scale = (0.2821, 0.4983, 0.9404)
ob_trashcan3.lock_rotations_4d = False
ob_trashcan3.empty_display_type = 'ARROWS'
ob_trashcan3.lineart.crease_threshold = 0.0
ob_sl_table.location = (14.63, -13.8, 0.4403)
ob_sl_table.rotation_mode = 'QUATERNION'
ob_sl_table.rotation_quaternion = (0.7071, 0.0, 0.0, 0.7071)
ob_sl_table.scale = (0.6367, 1.223, 0.7523)
ob_sl_table.lock_rotations_4d = False
ob_sl_table.empty_display_type = 'ARROWS'
ob_sl_table.lineart.crease_threshold = 0.0
ob_chair9.location = (13.52, -13.14, 0.4403)
ob_chair9.rotation_mode = 'QUATERNION'
ob_chair9.rotation_quaternion = (1.0, 0.0, 0.0, 0.0)
ob_chair9.scale = (0.8305, 0.707, 0.7523)
ob_chair9.lock_rotations_4d = False
ob_chair9.empty_display_type = 'ARROWS'
ob_chair9.lineart.crease_threshold = 0.0
ob_wall2.location = (-24.58, -15.81, 1.287)
ob_wall2.rotation_mode = 'QUATERNION'
ob_wall2.rotation_quaternion = (0.7071, 0.0, 0.0, 0.7071)
ob_wall2.scale = (9.493, 0.265, 2.6)
ob_wall2.lock_rotations_4d = False
ob_wall2.empty_display_type = 'ARROWS'
ob_wall2.lineart.crease_threshold = 0.0
ob_wall3.location = (-18.11, -11.43, 1.287)
ob_wall3.rotation_mode = 'QUATERNION'
ob_wall3.rotation_quaternion = (0.7071, 0.0, 0.0, 0.7071)
ob_wall3.scale = (0.4963, 0.09942, 2.6)
ob_wall3.lock_rotations_4d = False
ob_wall3.empty_display_type = 'ARROWS'
ob_wall3.lineart.crease_threshold = 0.0
ob_wall4.location = (-18.49, -11.62, 1.287)
ob_wall4.rotation_mode = 'QUATERNION'
ob_wall4.rotation_quaternion = (0.9999, 0.0, -0.0, -0.01701)
ob_wall4.scale = (0.8548, 0.08491, 2.6)
ob_wall4.lock_rotations_4d = False
ob_wall4.empty_display_type = 'ARROWS'
ob_wall4.lineart.crease_threshold = 0.0
ob_wall5.location = (-18.09, -19.62, 1.287)
ob_wall5.rotation_mode = 'QUATERNION'
ob_wall5.rotation_quaternion = (0.7071, 0.0, 0.0, 0.7071)
ob_wall5.scale = (0.4976, 0.09942, 2.6)
ob_wall5.lock_rotations_4d = False
ob_wall5.empty_display_type = 'ARROWS'
ob_wall5.lineart.crease_threshold = 0.0
ob_wall6.location = (-18.46, -19.47, 1.287)
ob_wall6.rotation_mode = 'QUATERNION'
ob_wall6.rotation_quaternion = (-0.09422, 0.0, 0.0, 0.9956)
ob_wall6.scale = (0.8327, 0.08541, 2.6)
ob_wall6.lock_rotations_4d = False
ob_wall6.empty_display_type = 'ARROWS'
ob_wall6.lineart.crease_threshold = 0.0
ob_wall7.location = (-18.13, -15.56, 1.287)
ob_wall7.rotation_mode = 'QUATERNION'
ob_wall7.rotation_quaternion = (0.7071, 0.0, 0.0, 0.7071)
ob_wall7.scale = (6.067, 0.09942, 2.6)
ob_wall7.lock_rotations_4d = False
ob_wall7.empty_display_type = 'ARROWS'
ob_wall7.lineart.crease_threshold = 0.0
ob_cylinder6.location = (-15.83, -10.95, 1.287)
ob_cylinder6.rotation_mode = 'QUATERNION'
ob_cylinder6.rotation_quaternion = (0.7373, 0.0, 0.0, 0.6756)
ob_cylinder6.scale = (0.4278, 0.4997, 2.445)
ob_cylinder6.lineart.crease_threshold = 0.0
ob_cylinder5.location = (-15.86, -16.81, 1.287)
ob_cylinder5.rotation_mode = 'QUATERNION'
ob_cylinder5.rotation_quaternion = (0.7373, 0.0, 0.0, 0.6756)
ob_cylinder5.scale = (0.4278, 0.4997, 2.445)
ob_cylinder5.lineart.crease_threshold = 0.0
ob_cylinder4.location = (-15.81, -22.36, 1.287)
ob_cylinder4.rotation_mode = 'QUATERNION'
ob_cylinder4.rotation_quaternion = (0.7373, 0.0, 0.0, 0.6756)
ob_cylinder4.scale = (0.4278, 0.4997, 2.445)
ob_cylinder4.lineart.crease_threshold = 0.0
ob_cylinder3.location = (-9.872, -22.3, 1.287)
ob_cylinder3.rotation_mode = 'QUATERNION'
ob_cylinder3.rotation_quaternion = (0.7373, 0.0, 0.0, 0.6756)
ob_cylinder3.scale = (0.4278, 0.4997, 2.445)
ob_cylinder3.lineart.crease_threshold = 0.0
ob_cylinder2.location = (-3.406, -10.82, 1.287)
ob_cylinder2.rotation_mode = 'QUATERNION'
ob_cylinder2.rotation_quaternion = (0.7373, 0.0, 0.0, 0.6756)
ob_cylinder2.scale = (0.4278, 0.4997, 2.445)
ob_cylinder2.lineart.crease_threshold = 0.0
ob_cylinder1.location = (-3.324, -16.72, 1.287)
ob_cylinder1.rotation_mode = 'QUATERNION'
ob_cylinder1.rotation_quaternion = (0.7373, 0.0, 0.0, 0.6756)
ob_cylinder1.scale = (0.4278, 0.4997, 2.445)
ob_cylinder1.lineart.crease_threshold = 0.0
ob_cylinder.location = (-3.238, -22.2, 1.287)
ob_cylinder.rotation_mode = 'QUATERNION'
ob_cylinder.rotation_quaternion = (0.7373, 0.0, 0.0, 0.6756)
ob_cylinder.scale = (0.4278, 0.4997, 2.445)
ob_cylinder.lineart.crease_threshold = 0.0
ob_wall10.location = (-2.007, 3.251, 1.287)
ob_wall10.rotation_mode = 'QUATERNION'
ob_wall10.rotation_quaternion = (0.7071, 0.0, -0.0, -0.7071)
ob_wall10.scale = (0.07395, 4.427, 2.6)
ob_wall10.lock_rotations_4d = False
ob_wall10.empty_display_type = 'ARROWS'
ob_wall10.lineart.crease_threshold = 0.0
ob_wall13.location = (2.226, 7.663, 1.287)
ob_wall13.rotation_mode = 'QUATERNION'
ob_wall13.rotation_quaternion = (1.0, 0.0, 0.0, 0.0)
ob_wall13.scale = (0.7752, 2.92, 2.6)
ob_wall13.lock_rotations_4d = False
ob_wall13.empty_display_type = 'ARROWS'
ob_wall13.lineart.crease_threshold = 0.0
ob_fridge2.location = (14.91, -9.184, 1.005)
ob_fridge2.rotation_mode = 'QUATERNION'
ob_fridge2.rotation_quaternion = (1.0, 0.0, 0.0, 0.0)
ob_fridge2.scale = (0.9292, 0.6999, 1.881)
ob_fridge2.lock_rotations_4d = False
ob_fridge2.empty_display_type = 'ARROWS'
ob_fridge2.lineart.crease_threshold = 0.0
ob_counter.location = (16.3, -9.045, 0.5343)
ob_counter.rotation_mode = 'QUATERNION'
ob_counter.rotation_quaternion = (1.0, 0.0, 0.0, 0.0)
ob_counter.scale = (1.887, 0.4991, 0.9404)
ob_counter.lock_rotations_4d = False
ob_counter.empty_display_type = 'ARROWS'
ob_counter.lineart.crease_threshold = 0.0
ob_cube24.location = (14.27, -11.74, 1.005)
ob_cube24.rotation_mode = 'QUATERNION'
ob_cube24.rotation_quaternion = (0.7071, 0.0, 0.0, 0.7071)
ob_cube24.scale = (3.409, 0.5845, 1.881)
ob_cube24.lock_rotations_4d = False
ob_cube24.empty_display_type = 'ARROWS'
ob_cube24.lineart.crease_threshold = 0.0
ob_cabinet.location = (13.93, -16.07, 1.005)
ob_cabinet.rotation_mode = 'QUATERNION'
ob_cabinet.rotation_quaternion = (0.7071, 0.0, 0.0, 0.7071)
ob_cabinet.scale = (1.117, 0.5845, 1.881)
ob_cabinet.lock_rotations_4d = False
ob_cabinet.empty_display_type = 'ARROWS'
ob_cabinet.lineart.crease_threshold = 0.0
ob_fridge.location = (17.54, -11.75, 1.005)
ob_fridge.rotation_mode = 'QUATERNION'
ob_fridge.rotation_quaternion = (0.7071, 0.0, 0.0, 0.7071)
ob_fridge.scale = (2.329, 0.9854, 1.881)
ob_fridge.lock_rotations_4d = False
ob_fridge.empty_display_type = 'ARROWS'
ob_fridge.lineart.crease_threshold = 0.0
ob_wall17.location = (-17.51, 6.924, 1.287)
ob_wall17.rotation_mode = 'QUATERNION'
ob_wall17.rotation_quaternion = (0.7071, 0.0, 0.0, 0.7071)
ob_wall17.scale = (0.08241, 2.487, 2.6)
ob_wall17.lock_rotations_4d = False
ob_wall17.empty_display_type = 'ARROWS'
ob_wall17.lineart.crease_threshold = 0.0
ob_wall18.location = (-21.37, -2.113, 1.287)
ob_wall18.rotation_mode = 'QUATERNION'
ob_wall18.rotation_quaternion = (0.704, 0.0, 0.0, 0.7102)
ob_wall18.scale = (18.27, 6.499, 2.6)
ob_wall18.lock_rotations_4d = False
ob_wall18.empty_display_type = 'ARROWS'
ob_wall18.lineart.crease_threshold = 0.0
ob_wall19.location = (-21.37, -15.64, 1.287)
ob_wall19.rotation_mode = 'QUATERNION'
ob_wall19.rotation_quaternion = (0.7071, 0.0, 0.0, 0.7071)
ob_wall19.scale = (0.1608, 6.469, 2.6)
ob_wall19.lock_rotations_4d = False
ob_wall19.empty_display_type = 'ARROWS'
ob_wall19.lineart.crease_threshold = 0.0
ob_wall22.location = (1.93, -28.02, 1.287)
ob_wall22.rotation_mode = 'QUATERNION'
ob_wall22.rotation_quaternion = (-0.7071, 0.0, 0.0, 0.7071)
ob_wall22.scale = (5.104, 0.354, 2.6)
ob_wall22.lock_rotations_4d = False
ob_wall22.empty_display_type = 'ARROWS'
ob_wall22.lineart.crease_threshold = 0.0
ob_wall24.location = (-7.807, -32.13, 1.287)
ob_wall24.rotation_mode = 'QUATERNION'
ob_wall24.rotation_quaternion = (1.0, 0.0, 0.0, 0.004908)
ob_wall24.scale = (5.816, 10.55, 2.6)
ob_wall24.lock_rotations_4d = False
ob_wall24.empty_display_type = 'ARROWS'
ob_wall24.lineart.crease_threshold = 0.0
ob_wall25.location = (-10.39, 5.547, 1.287)
ob_wall25.rotation_mode = 'QUATERNION'
ob_wall25.rotation_quaternion = (0.7012, 0.0, 0.0, 0.713)
ob_wall25.scale = (6.671, 12.68, 2.6)
ob_wall25.lock_rotations_4d = False
ob_wall25.empty_display_type = 'ARROWS'
ob_wall25.lineart.crease_threshold = 0.0
ob_wall26.location = (-9.687, -3.369, 1.287)
ob_wall26.rotation_mode = 'QUATERNION'
ob_wall26.rotation_quaternion = (0.7038, 0.0, 0.0, 0.7104)
ob_wall26.scale = (7.304, 13.33, 2.6)
ob_wall26.lock_rotations_4d = False
ob_wall26.empty_display_type = 'ARROWS'
ob_wall26.lineart.crease_threshold = 0.0
ob_wall28.location = (4.965, -9.061, 1.287)
ob_wall28.rotation_mode = 'QUATERNION'
ob_wall28.rotation_quaternion = (1.0, 0.0, 0.0, 0.002077)
ob_wall28.scale = (10.8, 15.93, 2.6)
ob_wall28.lock_rotations_4d = False
ob_wall28.empty_display_type = 'ARROWS'
ob_wall28.lineart.crease_threshold = 0.0
ob_cube6.location = (1.198, 3.632, 1.005)
ob_cube6.rotation_mode = 'QUATERNION'
ob_cube6.rotation_quaternion = (0.9833, 0.0, -0.0, -0.1819)
ob_cube6.scale = (0.09655, 0.74, 1.881)
ob_cube6.lock_rotations_4d = False
ob_cube6.empty_display_type = 'ARROWS'
ob_cube6.lineart.crease_threshold = 0.0
ob_wall31.location = (5.601, -25.19, 1.287)
ob_wall31.rotation_mode = 'QUATERNION'
ob_wall31.rotation_quaternion = (0.7071, 0.0, 0.0, 0.7071)
ob_wall31.scale = (0.6311, 11.8, 2.6)
ob_wall31.lock_rotations_4d = False
ob_wall31.empty_display_type = 'ARROWS'
ob_wall31.lineart.crease_threshold = 0.0
ob_wall32.location = (6.126, -24.35, 1.287)
ob_wall32.rotation_mode = 'QUATERNION'
ob_wall32.rotation_quaternion = (0.7071, 0.0, 0.0, 0.7071)
ob_wall32.scale = (1.068, 11.8, 2.6)
ob_wall32.lock_rotations_4d = False
ob_wall32.empty_display_type = 'ARROWS'
ob_wall32.lineart.crease_threshold = 0.0
ob_wall33.location = (5.887, -23.53, 1.287)
ob_wall33.rotation_mode = 'QUATERNION'
ob_wall33.rotation_quaternion = (0.7071, 0.0, 0.0, 0.7071)
ob_wall33.scale = (0.574, 11.8, 2.6)
ob_wall33.lock_rotations_4d = False
ob_wall33.empty_display_type = 'ARROWS'
ob_wall33.lineart.crease_threshold = 0.0
ob_wall34.location = (10.94, -22.5, 1.287)
ob_wall34.rotation_mode = 'QUATERNION'
ob_wall34.rotation_quaternion = (0.7023, 0.0, 0.0, 0.7119)
ob_wall34.scale = (1.485, 22.54, 2.6)
ob_wall34.lock_rotations_4d = False
ob_wall34.empty_display_type = 'ARROWS'
ob_wall34.lineart.crease_threshold = 0.0
ob_lamp.location = (0.649, 5.519, 5.616)
ob_lamp.scale = (0.9836, 0.8399, 0.9404)
ob_lamp.lock_rotations_4d = False
ob_lamp.empty_display_type = 'ARROWS'
ob_lamp.color = (0.0, 0.0, 0.0, 0.0)
ob_lamp.lineart.crease_threshold = 0.0
ob_camera.location = (3.998, -0.7918, 5.089)
ob_camera.scale = (0.9836, 0.8399, 0.9404)
ob_camera.lock_rotations_4d = False
ob_camera.empty_display_type = 'ARROWS'
ob_camera.color = (0.0, 0.0, 0.0, 0.0)
ob_camera.display_type = 'WIRE'
ob_camera.lineart.crease_threshold = 0.0
ob_empty.location = (-0.02417, -1.828, 0.0)
ob_empty.scale = (78.45, 78.6, 78.6)
ob_empty.empty_display_type = 'IMAGE'
ob_empty.lineart.crease_threshold = 0.0

# ---- collection membership
col_collection_1.objects.link(ob_trashcan32_002)
col_collection_1.objects.link(ob_trashcan32_001)
col_collection_1.objects.link(ob_cylinder2_001)
col_collection_1.objects.link(ob_wall2514)
col_collection_1.objects.link(ob_wall2513)
col_collection_1.objects.link(ob_wall2512)
col_collection_1.objects.link(ob_wall2511)
col_collection_1.objects.link(ob_wall251)
col_collection_1.objects.link(ob_remote1)
col_collection_1.objects.link(ob_empty_012)
col_collection_1.objects.link(ob_empty_011)
col_collection_1.objects.link(ob_remote)
col_collection_1.objects.link(ob_empty_010)
col_collection_1.objects.link(ob_empty_009)
col_collection_1.objects.link(ob_cereal1)
col_collection_1.objects.link(ob_empty_008)
col_collection_1.objects.link(ob_empty_007)
col_collection_1.objects.link(ob_cereal)
col_collection_1.objects.link(ob_empty_006)
col_collection_1.objects.link(ob_empty_005)
col_collection_1.objects.link(ob_wall2811)
col_collection_1.objects.link(ob_pringles11)
col_collection_1.objects.link(ob_empty_004)
col_collection_1.objects.link(ob_empty_003)
col_collection_1.objects.link(ob_pringles1)
col_collection_1.objects.link(ob_empty_002)
col_collection_1.objects.link(ob_empty_001)
col_collection_1.objects.link(ob_floor)
col_collection_1.objects.link(ob_wall131)
col_collection_1.objects.link(ob_wall101)
col_collection_1.objects.link(ob_trashcan22)
col_collection_1.objects.link(ob_trashcan32)
col_collection_1.objects.link(ob_wall242)
col_collection_1.objects.link(ob_wall241)
col_collection_1.objects.link(ob_chair913)
col_collection_1.objects.link(ob_chair912)
col_collection_1.objects.link(ob_chair911)
col_collection_1.objects.link(ob_chair910)
col_collection_1.objects.link(ob_chair99)
col_collection_1.objects.link(ob_wall221)
col_collection_1.objects.link(ob_trashcan31)
col_collection_1.objects.link(ob_trashcan21)
col_collection_1.objects.link(ob_wall2863)
col_collection_1.objects.link(ob_chair98)
col_collection_1.objects.link(ob_wall2862)
col_collection_1.objects.link(ob_wall2861)
col_collection_1.objects.link(ob_cabinet8)
col_collection_1.objects.link(ob_cabinet7)
col_collection_1.objects.link(ob_cabinet6)
col_collection_1.objects.link(ob_chair97)
col_collection_1.objects.link(ob_chair96)
col_collection_1.objects.link(ob_chair95)
col_collection_1.objects.link(ob_chair94)
col_collection_1.objects.link(ob_chair93)
col_collection_1.objects.link(ob_chair92)
col_collection_1.objects.link(ob_chair91)
col_collection_1.objects.link(ob_wall2871)
col_collection_1.objects.link(ob_chair112)
col_collection_1.objects.link(ob_chair111)
col_collection_1.objects.link(ob_cube241)
col_collection_1.objects.link(ob_cabinet4)
col_collection_1.objects.link(ob_cabinet3)
col_collection_1.objects.link(ob_cabinet2)
col_collection_1.objects.link(ob_cabinet1)
col_collection_1.objects.link(ob_wall287)
col_collection_1.objects.link(ob_wall286)
col_collection_1.objects.link(ob_cylinder7)
col_collection_1.objects.link(ob_wall284)
col_collection_1.objects.link(ob_wall283)
col_collection_1.objects.link(ob_wall282)
col_collection_1.objects.link(ob_trashcan6)
col_collection_1.objects.link(ob_trashcan7)
col_collection_1.objects.link(ob_wall281)
col_collection_1.objects.link(ob_trashcan0)
col_collection_1.objects.link(ob_trashcan1)
col_collection_1.objects.link(ob_trashcan2)
col_collection_1.objects.link(ob_trashcan3)
col_collection_1.objects.link(ob_sl_table)
col_collection_1.objects.link(ob_chair9)
col_collection_1.objects.link(ob_wall2)
col_collection_1.objects.link(ob_wall3)
col_collection_1.objects.link(ob_wall4)
col_collection_1.objects.link(ob_wall5)
col_collection_1.objects.link(ob_wall6)
col_collection_1.objects.link(ob_wall7)
col_collection_1.objects.link(ob_cylinder6)
col_collection_1.objects.link(ob_cylinder5)
col_collection_1.objects.link(ob_cylinder4)
col_collection_1.objects.link(ob_cylinder3)
col_collection_1.objects.link(ob_cylinder2)
col_collection_1.objects.link(ob_cylinder1)
col_collection_1.objects.link(ob_cylinder)
col_collection_1.objects.link(ob_wall10)
col_collection_1.objects.link(ob_wall13)
col_collection_1.objects.link(ob_fridge2)
col_collection_1.objects.link(ob_counter)
col_collection_1.objects.link(ob_cube24)
col_collection_1.objects.link(ob_cabinet)
col_collection_1.objects.link(ob_fridge)
col_collection_1.objects.link(ob_wall17)
col_collection_1.objects.link(ob_wall18)
col_collection_1.objects.link(ob_wall19)
col_collection_1.objects.link(ob_wall22)
col_collection_1.objects.link(ob_wall24)
col_collection_1.objects.link(ob_wall25)
col_collection_1.objects.link(ob_wall26)
col_collection_1.objects.link(ob_wall28)
col_collection_1.objects.link(ob_cube6)
col_collection_1.objects.link(ob_wall31)
col_collection_1.objects.link(ob_wall32)
col_collection_1.objects.link(ob_wall33)
col_collection_1.objects.link(ob_wall34)
col_collection_1.objects.link(ob_lamp)
col_collection_1.objects.link(ob_camera)
col_collection_11.objects.link(ob_empty)

# ---- scene / render settings (as saved in the file)
scene.camera = ob_camera
scene.frame_start = 1; scene.frame_end = 250; scene.frame_set(1)
scene.render.engine = 'CYCLES'
scene.render.resolution_percentage = 50
scene.render.dither_intensity = 0.0
scene.cycles.use_denoising = False
scene.cycles.samples = 128
scene.cycles.sampling_pattern = 'TABULATED_SOBOL'
scene.cycles.use_adaptive_sampling = False
scene.cycles.use_light_tree = False
scene.cycles.blur_glossy = 0.0
scene.cycles.sample_clamp_indirect = 0.0
scene.view_settings.view_transform = 'Standard'
bpy.context.view_layer.update()
